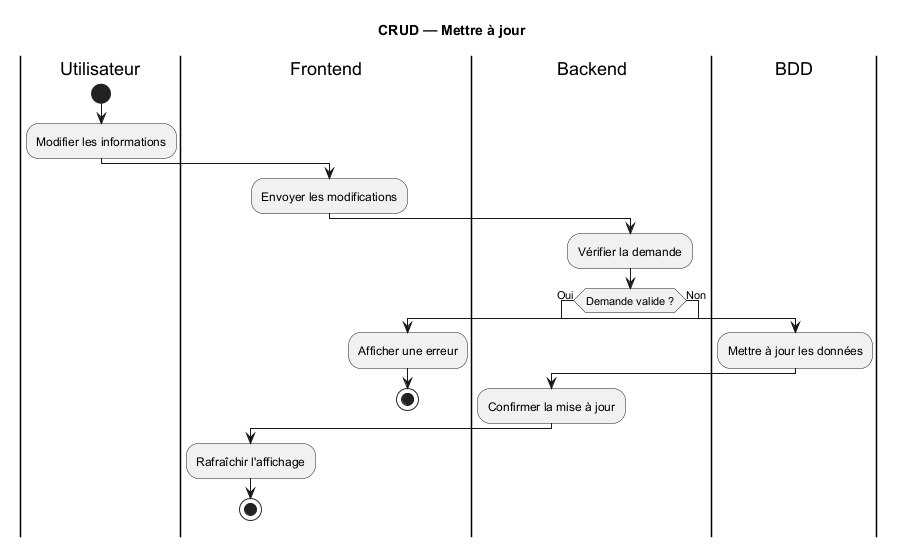

The diagram above was rendered by PlantUML. Its source (embedded in the PNG):
@startuml
title CRUD — Mettre à jour

|Utilisateur|
start
:Modifier les informations;

|Frontend|
:Envoyer les modifications;

|Backend|
:Vérifier la demande;

if (Demande valide ?) then (Oui)

    |BDD|
    :Mettre à jour les données;

    |Backend|
    :Confirmer la mise à jour;

    |Frontend|
    :Rafraîchir l'affichage;

    stop

else (Non)

    |Frontend|
    :Afficher une erreur;

    stop

endif

@enduml